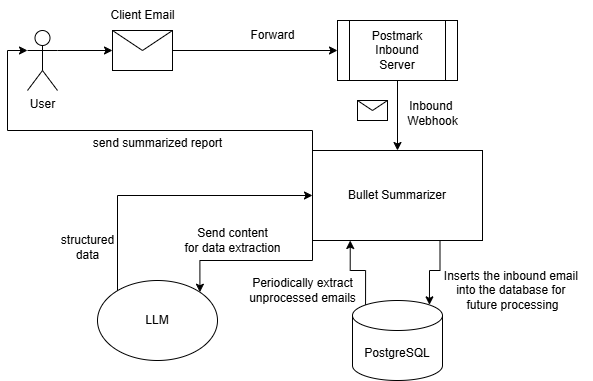

The diagram above was exported from draw.io. Its source (the exported page's mxGraphModel, read from the mxfile embedded in the PNG):
<mxGraphModel dx="2946" dy="1103" grid="1" gridSize="10" guides="1" tooltips="1" connect="1" arrows="1" fold="1" page="1" pageScale="1" pageWidth="850" pageHeight="1100" math="0" shadow="0">
  <root>
    <mxCell id="0" />
    <mxCell id="1" parent="0" />
    <mxCell id="2" style="edgeStyle=orthogonalEdgeStyle;rounded=0;orthogonalLoop=1;jettySize=auto;html=1;exitX=0;exitY=1;exitDx=0;exitDy=0;entryX=1;entryY=0;entryDx=0;entryDy=0;" edge="1" source="3" target="16" parent="1">
      <mxGeometry relative="1" as="geometry" />
    </mxCell>
    <mxCell id="3" value="Bullet Summarizer" style="rounded=0;whiteSpace=wrap;html=1;" vertex="1" parent="1">
      <mxGeometry x="525" y="200" width="170" height="90" as="geometry" />
    </mxCell>
    <mxCell id="4" style="edgeStyle=orthogonalEdgeStyle;rounded=0;orthogonalLoop=1;jettySize=auto;html=1;" edge="1" source="5" target="8" parent="1">
      <mxGeometry relative="1" as="geometry" />
    </mxCell>
    <mxCell id="5" value="" style="shape=message;html=1;html=1;outlineConnect=0;labelPosition=center;verticalLabelPosition=bottom;align=center;verticalAlign=top;" vertex="1" parent="1">
      <mxGeometry x="325" y="80" width="60" height="40" as="geometry" />
    </mxCell>
    <mxCell id="6" value="Client Email" style="text;html=1;align=center;verticalAlign=middle;resizable=0;points=[];autosize=1;strokeColor=none;fillColor=none;" vertex="1" parent="1">
      <mxGeometry x="310" y="50" width="90" height="30" as="geometry" />
    </mxCell>
    <mxCell id="7" style="edgeStyle=orthogonalEdgeStyle;rounded=0;orthogonalLoop=1;jettySize=auto;html=1;exitX=0.5;exitY=1;exitDx=0;exitDy=0;" edge="1" source="8" target="3" parent="1">
      <mxGeometry relative="1" as="geometry" />
    </mxCell>
    <mxCell id="8" value="Postmark&lt;div&gt;Inbound&lt;/div&gt;&lt;div&gt;Server&lt;/div&gt;" style="shape=process;whiteSpace=wrap;html=1;backgroundOutline=1;" vertex="1" parent="1">
      <mxGeometry x="550" y="70" width="120" height="60" as="geometry" />
    </mxCell>
    <mxCell id="9" value="Forward" style="text;html=1;align=center;verticalAlign=middle;resizable=0;points=[];autosize=1;strokeColor=none;fillColor=none;" vertex="1" parent="1">
      <mxGeometry x="450" y="70" width="70" height="30" as="geometry" />
    </mxCell>
    <mxCell id="10" style="edgeStyle=orthogonalEdgeStyle;rounded=0;orthogonalLoop=1;jettySize=auto;html=1;exitX=1;exitY=0.3333333333333333;exitDx=0;exitDy=0;exitPerimeter=0;" edge="1" source="11" target="5" parent="1">
      <mxGeometry relative="1" as="geometry" />
    </mxCell>
    <mxCell id="11" value="User" style="shape=umlActor;verticalLabelPosition=bottom;verticalAlign=top;html=1;outlineConnect=0;" vertex="1" parent="1">
      <mxGeometry x="240" y="80" width="30" height="60" as="geometry" />
    </mxCell>
    <mxCell id="12" value="" style="shape=message;html=1;html=1;outlineConnect=0;labelPosition=center;verticalLabelPosition=bottom;align=center;verticalAlign=top;" vertex="1" parent="1">
      <mxGeometry x="570" y="150" width="30" height="20" as="geometry" />
    </mxCell>
    <mxCell id="13" value="Inbound&amp;nbsp;&lt;div&gt;Webhook&lt;/div&gt;" style="text;html=1;align=center;verticalAlign=middle;resizable=0;points=[];autosize=1;strokeColor=none;fillColor=none;" vertex="1" parent="1">
      <mxGeometry x="610" y="143" width="70" height="40" as="geometry" />
    </mxCell>
    <mxCell id="14" value="PostgreSQL" style="shape=cylinder3;whiteSpace=wrap;html=1;boundedLbl=1;backgroundOutline=1;size=15;" vertex="1" parent="1">
      <mxGeometry x="565" y="350" width="90" height="80" as="geometry" />
    </mxCell>
    <mxCell id="15" style="edgeStyle=orthogonalEdgeStyle;rounded=0;orthogonalLoop=1;jettySize=auto;html=1;exitX=0;exitY=0;exitDx=0;exitDy=0;entryX=0;entryY=0.5;entryDx=0;entryDy=0;" edge="1" source="16" target="3" parent="1">
      <mxGeometry relative="1" as="geometry">
        <Array as="points">
          <mxPoint x="330" y="342" />
          <mxPoint x="330" y="245" />
        </Array>
      </mxGeometry>
    </mxCell>
    <mxCell id="16" value="LLM" style="ellipse;whiteSpace=wrap;html=1;" vertex="1" parent="1">
      <mxGeometry x="310" y="330" width="120" height="80" as="geometry" />
    </mxCell>
    <mxCell id="17" style="edgeStyle=orthogonalEdgeStyle;rounded=0;orthogonalLoop=1;jettySize=auto;html=1;exitX=0.75;exitY=1;exitDx=0;exitDy=0;entryX=0.855;entryY=0;entryDx=0;entryDy=4.35;entryPerimeter=0;" edge="1" source="3" target="14" parent="1">
      <mxGeometry relative="1" as="geometry" />
    </mxCell>
    <mxCell id="18" value="Inserts the inbound email&amp;nbsp;&lt;div&gt;into the database for&amp;nbsp;&lt;/div&gt;&lt;div&gt;future processing&lt;/div&gt;" style="text;html=1;align=center;verticalAlign=middle;resizable=0;points=[];autosize=1;strokeColor=none;fillColor=none;" vertex="1" parent="1">
      <mxGeometry x="645" y="310" width="160" height="60" as="geometry" />
    </mxCell>
    <mxCell id="19" style="edgeStyle=orthogonalEdgeStyle;rounded=0;orthogonalLoop=1;jettySize=auto;html=1;exitX=0.145;exitY=0;exitDx=0;exitDy=4.35;exitPerimeter=0;entryX=0.222;entryY=1;entryDx=0;entryDy=0;entryPerimeter=0;" edge="1" source="14" target="3" parent="1">
      <mxGeometry relative="1" as="geometry" />
    </mxCell>
    <mxCell id="20" value="Periodically extract&lt;div&gt;unprocessed emails&lt;/div&gt;" style="text;html=1;align=center;verticalAlign=middle;resizable=0;points=[];autosize=1;strokeColor=none;fillColor=none;" vertex="1" parent="1">
      <mxGeometry x="450" y="320" width="130" height="40" as="geometry" />
    </mxCell>
    <mxCell id="21" value="Send content&lt;div&gt;for data extraction&lt;/div&gt;" style="text;html=1;align=center;verticalAlign=middle;resizable=0;points=[];autosize=1;strokeColor=none;fillColor=none;" vertex="1" parent="1">
      <mxGeometry x="385" y="270" width="120" height="40" as="geometry" />
    </mxCell>
    <mxCell id="22" value="&amp;nbsp;&lt;div&gt;structured&lt;/div&gt;&lt;div&gt;data&lt;/div&gt;" style="text;html=1;align=center;verticalAlign=middle;resizable=0;points=[];autosize=1;strokeColor=none;fillColor=none;" vertex="1" parent="1">
      <mxGeometry x="260" y="260" width="80" height="60" as="geometry" />
    </mxCell>
    <mxCell id="23" style="edgeStyle=orthogonalEdgeStyle;rounded=0;orthogonalLoop=1;jettySize=auto;html=1;exitX=0;exitY=0;exitDx=0;exitDy=0;entryX=0;entryY=0.3333333333333333;entryDx=0;entryDy=0;entryPerimeter=0;" edge="1" source="3" target="11" parent="1">
      <mxGeometry relative="1" as="geometry">
        <Array as="points">
          <mxPoint x="525" y="180" />
          <mxPoint x="220" y="180" />
          <mxPoint x="220" y="100" />
        </Array>
      </mxGeometry>
    </mxCell>
    <mxCell id="24" value="send summarized report" style="text;html=1;align=center;verticalAlign=middle;resizable=0;points=[];autosize=1;strokeColor=none;fillColor=none;" vertex="1" parent="1">
      <mxGeometry x="295" y="178" width="150" height="30" as="geometry" />
    </mxCell>
  </root>
</mxGraphModel>